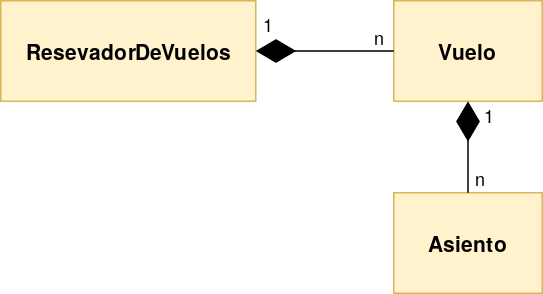

The diagram above was exported from draw.io. Its source (the exported page's mxGraphModel, read from the mxfile embedded in the PNG):
<mxGraphModel dx="1408" dy="638" grid="0" gridSize="10" guides="1" tooltips="1" connect="1" arrows="1" fold="1" page="1" pageScale="1" pageWidth="827" pageHeight="1169" math="0" shadow="0">
  <root>
    <mxCell id="0" />
    <mxCell id="1" parent="0" />
    <mxCell id="rSAY5VRs7q9CSxlTXmOR-5" value="&lt;b style=&quot;font-size: 14px&quot;&gt;ResevadorDeVuelos&lt;/b&gt;" style="html=1;fillColor=#fff2cc;strokeColor=#d6b656;" vertex="1" parent="1">
      <mxGeometry x="201" y="182" width="170" height="67" as="geometry" />
    </mxCell>
    <mxCell id="rSAY5VRs7q9CSxlTXmOR-7" value="&lt;b style=&quot;font-size: 14px&quot;&gt;Vuelo&lt;/b&gt;" style="html=1;fillColor=#fff2cc;strokeColor=#d6b656;" vertex="1" parent="1">
      <mxGeometry x="463" y="182" width="99" height="67" as="geometry" />
    </mxCell>
    <mxCell id="rSAY5VRs7q9CSxlTXmOR-8" value="" style="endArrow=diamondThin;endFill=1;endSize=24;html=1;entryX=1;entryY=0.5;entryDx=0;entryDy=0;exitX=0;exitY=0.5;exitDx=0;exitDy=0;" edge="1" parent="1" source="rSAY5VRs7q9CSxlTXmOR-7" target="rSAY5VRs7q9CSxlTXmOR-5">
      <mxGeometry width="160" relative="1" as="geometry">
        <mxPoint x="501" y="373" as="sourcePoint" />
        <mxPoint x="325" y="270" as="targetPoint" />
      </mxGeometry>
    </mxCell>
    <mxCell id="rSAY5VRs7q9CSxlTXmOR-9" value="&lt;b style=&quot;font-size: 14px&quot;&gt;Asiento&lt;/b&gt;" style="html=1;fillColor=#fff2cc;strokeColor=#d6b656;" vertex="1" parent="1">
      <mxGeometry x="463" y="310" width="99" height="67" as="geometry" />
    </mxCell>
    <mxCell id="rSAY5VRs7q9CSxlTXmOR-10" value="" style="endArrow=diamondThin;endFill=1;endSize=24;html=1;entryX=0.5;entryY=1;entryDx=0;entryDy=0;exitX=0.5;exitY=0;exitDx=0;exitDy=0;" edge="1" parent="1" source="rSAY5VRs7q9CSxlTXmOR-9" target="rSAY5VRs7q9CSxlTXmOR-7">
      <mxGeometry width="160" relative="1" as="geometry">
        <mxPoint x="165" y="398" as="sourcePoint" />
        <mxPoint x="325" y="398" as="targetPoint" />
      </mxGeometry>
    </mxCell>
    <mxCell id="rSAY5VRs7q9CSxlTXmOR-12" value="1" style="text;html=1;strokeColor=none;fillColor=none;align=center;verticalAlign=middle;whiteSpace=wrap;rounded=0;" vertex="1" parent="1">
      <mxGeometry x="506.5" y="248" width="40" height="20" as="geometry" />
    </mxCell>
    <mxCell id="rSAY5VRs7q9CSxlTXmOR-13" value="1" style="text;html=1;strokeColor=none;fillColor=none;align=center;verticalAlign=middle;whiteSpace=wrap;rounded=0;" vertex="1" parent="1">
      <mxGeometry x="359" y="187" width="40" height="20" as="geometry" />
    </mxCell>
    <mxCell id="rSAY5VRs7q9CSxlTXmOR-14" value="n" style="text;html=1;strokeColor=none;fillColor=none;align=center;verticalAlign=middle;whiteSpace=wrap;rounded=0;" vertex="1" parent="1">
      <mxGeometry x="433" y="195.5" width="40" height="20" as="geometry" />
    </mxCell>
    <mxCell id="rSAY5VRs7q9CSxlTXmOR-15" value="n" style="text;html=1;strokeColor=none;fillColor=none;align=center;verticalAlign=middle;whiteSpace=wrap;rounded=0;" vertex="1" parent="1">
      <mxGeometry x="500" y="290" width="40" height="20" as="geometry" />
    </mxCell>
  </root>
</mxGraphModel>